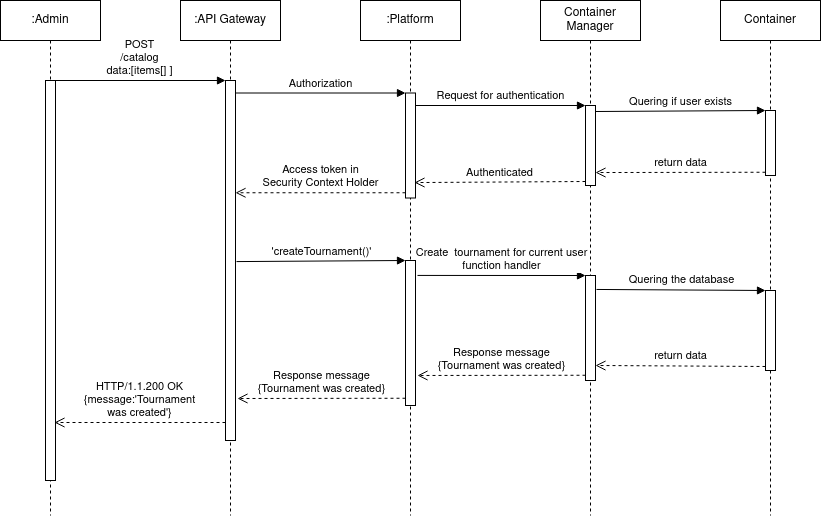

The diagram above was exported from draw.io. Its source (the exported page's mxGraphModel, read from the mxfile embedded in the PNG):
<mxGraphModel dx="1422" dy="766" grid="0" gridSize="5" guides="1" tooltips="1" connect="1" arrows="1" fold="1" page="1" pageScale="1" pageWidth="1169" pageHeight="827" math="0" shadow="0">
  <root>
    <mxCell id="0" />
    <mxCell id="1" parent="0" />
    <mxCell id="4lm2Z2-IsaGqLQKj6ZLz-8" value=":Admin" style="shape=umlLifeline;perimeter=lifelinePerimeter;whiteSpace=wrap;html=1;container=1;collapsible=0;recursiveResize=0;outlineConnect=0;" vertex="1" parent="1">
      <mxGeometry x="60" y="60" width="100" height="515" as="geometry" />
    </mxCell>
    <mxCell id="4lm2Z2-IsaGqLQKj6ZLz-9" value=":API Gateway" style="shape=umlLifeline;perimeter=lifelinePerimeter;whiteSpace=wrap;html=1;container=1;collapsible=0;recursiveResize=0;outlineConnect=0;" vertex="1" parent="1">
      <mxGeometry x="240" y="60" width="100" height="515" as="geometry" />
    </mxCell>
    <mxCell id="4lm2Z2-IsaGqLQKj6ZLz-3" value="" style="html=1;points=[];perimeter=orthogonalPerimeter;" vertex="1" parent="1">
      <mxGeometry x="105" y="140" width="10" height="400" as="geometry" />
    </mxCell>
    <mxCell id="4lm2Z2-IsaGqLQKj6ZLz-5" value="" style="html=1;points=[];perimeter=orthogonalPerimeter;fillColor=#FFFFFF;" vertex="1" parent="1">
      <mxGeometry x="285" y="140" width="10" height="360" as="geometry" />
    </mxCell>
    <mxCell id="4lm2Z2-IsaGqLQKj6ZLz-6" value="&lt;div&gt;POST&lt;/div&gt;&lt;div&gt;/catalog&lt;/div&gt;&lt;div&gt;data:[items[] ]&lt;br&gt;&lt;/div&gt;" style="html=1;verticalAlign=bottom;endArrow=block;entryX=0;entryY=0;" edge="1" target="4lm2Z2-IsaGqLQKj6ZLz-5" parent="1">
      <mxGeometry relative="1" as="geometry">
        <mxPoint x="112" y="140" as="sourcePoint" />
      </mxGeometry>
    </mxCell>
    <mxCell id="4lm2Z2-IsaGqLQKj6ZLz-7" value="&lt;div&gt;HTTP/1.1.200 OK&lt;/div&gt;&lt;div&gt;{message:'Tournament&lt;/div&gt;&lt;div&gt; was created'}&lt;br&gt;&lt;/div&gt;" style="html=1;verticalAlign=bottom;endArrow=open;dashed=1;endSize=8;exitX=0;exitY=0.95;entryX=0.9;entryY=0.855;entryDx=0;entryDy=0;entryPerimeter=0;" edge="1" source="4lm2Z2-IsaGqLQKj6ZLz-5" parent="1" target="4lm2Z2-IsaGqLQKj6ZLz-3">
      <mxGeometry relative="1" as="geometry">
        <mxPoint x="235" y="216" as="targetPoint" />
      </mxGeometry>
    </mxCell>
    <mxCell id="4lm2Z2-IsaGqLQKj6ZLz-10" value=":Platform" style="shape=umlLifeline;perimeter=lifelinePerimeter;whiteSpace=wrap;html=1;container=1;collapsible=0;recursiveResize=0;outlineConnect=0;" vertex="1" parent="1">
      <mxGeometry x="420" y="60" width="100" height="515" as="geometry" />
    </mxCell>
    <mxCell id="4lm2Z2-IsaGqLQKj6ZLz-11" value="" style="html=1;points=[];perimeter=orthogonalPerimeter;" vertex="1" parent="4lm2Z2-IsaGqLQKj6ZLz-10">
      <mxGeometry x="45" y="92.5" width="10" height="105" as="geometry" />
    </mxCell>
    <mxCell id="4lm2Z2-IsaGqLQKj6ZLz-12" value="Authorization" style="html=1;verticalAlign=bottom;endArrow=block;entryX=0;entryY=0;" edge="1" target="4lm2Z2-IsaGqLQKj6ZLz-11" parent="1" source="4lm2Z2-IsaGqLQKj6ZLz-5">
      <mxGeometry relative="1" as="geometry">
        <mxPoint x="435" y="185" as="sourcePoint" />
      </mxGeometry>
    </mxCell>
    <mxCell id="4lm2Z2-IsaGqLQKj6ZLz-13" value="&lt;div&gt;Access token in &lt;br&gt;&lt;/div&gt;&lt;div&gt;Security Context Holder&lt;br&gt;&lt;/div&gt;" style="html=1;verticalAlign=bottom;endArrow=open;dashed=1;endSize=8;exitX=0;exitY=0.95;" edge="1" source="4lm2Z2-IsaGqLQKj6ZLz-11" parent="1" target="4lm2Z2-IsaGqLQKj6ZLz-5">
      <mxGeometry relative="1" as="geometry">
        <mxPoint x="335" y="275" as="targetPoint" />
      </mxGeometry>
    </mxCell>
    <mxCell id="4lm2Z2-IsaGqLQKj6ZLz-15" value="Container Manager" style="shape=umlLifeline;perimeter=lifelinePerimeter;whiteSpace=wrap;html=1;container=1;collapsible=0;recursiveResize=0;outlineConnect=0;" vertex="1" parent="1">
      <mxGeometry x="600" y="60" width="100" height="515" as="geometry" />
    </mxCell>
    <mxCell id="4lm2Z2-IsaGqLQKj6ZLz-16" value="" style="html=1;points=[];perimeter=orthogonalPerimeter;" vertex="1" parent="4lm2Z2-IsaGqLQKj6ZLz-15">
      <mxGeometry x="45" y="105" width="10" height="80" as="geometry" />
    </mxCell>
    <mxCell id="4lm2Z2-IsaGqLQKj6ZLz-34" value="" style="html=1;points=[];perimeter=orthogonalPerimeter;fillColor=#FFFFFF;" vertex="1" parent="4lm2Z2-IsaGqLQKj6ZLz-15">
      <mxGeometry x="45" y="275" width="10" height="105" as="geometry" />
    </mxCell>
    <mxCell id="4lm2Z2-IsaGqLQKj6ZLz-18" value="Authenticated" style="html=1;verticalAlign=bottom;endArrow=open;dashed=1;endSize=8;exitX=0;exitY=0.95;entryX=0.9;entryY=0.853;entryDx=0;entryDy=0;entryPerimeter=0;" edge="1" source="4lm2Z2-IsaGqLQKj6ZLz-16" parent="1" target="4lm2Z2-IsaGqLQKj6ZLz-11">
      <mxGeometry relative="1" as="geometry">
        <mxPoint x="575" y="241" as="targetPoint" />
      </mxGeometry>
    </mxCell>
    <mxCell id="4lm2Z2-IsaGqLQKj6ZLz-17" value="Request for authentication" style="html=1;verticalAlign=bottom;endArrow=block;entryX=0;entryY=0;" edge="1" target="4lm2Z2-IsaGqLQKj6ZLz-16" parent="1" source="4lm2Z2-IsaGqLQKj6ZLz-11">
      <mxGeometry relative="1" as="geometry">
        <mxPoint x="535" y="135" as="sourcePoint" />
      </mxGeometry>
    </mxCell>
    <mxCell id="4lm2Z2-IsaGqLQKj6ZLz-19" value="&lt;div&gt;Container&lt;/div&gt;" style="shape=umlLifeline;perimeter=lifelinePerimeter;whiteSpace=wrap;html=1;container=1;collapsible=0;recursiveResize=0;outlineConnect=0;" vertex="1" parent="1">
      <mxGeometry x="780" y="60" width="100" height="515" as="geometry" />
    </mxCell>
    <mxCell id="4lm2Z2-IsaGqLQKj6ZLz-20" value="" style="html=1;points=[];perimeter=orthogonalPerimeter;" vertex="1" parent="4lm2Z2-IsaGqLQKj6ZLz-19">
      <mxGeometry x="45" y="110" width="10" height="65" as="geometry" />
    </mxCell>
    <mxCell id="4lm2Z2-IsaGqLQKj6ZLz-37" value="" style="html=1;points=[];perimeter=orthogonalPerimeter;fillColor=#FFFFFF;" vertex="1" parent="4lm2Z2-IsaGqLQKj6ZLz-19">
      <mxGeometry x="45" y="290" width="10" height="80" as="geometry" />
    </mxCell>
    <mxCell id="4lm2Z2-IsaGqLQKj6ZLz-21" value="Quering if user exists" style="html=1;verticalAlign=bottom;endArrow=block;entryX=0;entryY=0;exitX=1;exitY=0.075;exitDx=0;exitDy=0;exitPerimeter=0;" edge="1" target="4lm2Z2-IsaGqLQKj6ZLz-20" parent="1" source="4lm2Z2-IsaGqLQKj6ZLz-16">
      <mxGeometry relative="1" as="geometry">
        <mxPoint x="475" y="355" as="sourcePoint" />
      </mxGeometry>
    </mxCell>
    <mxCell id="4lm2Z2-IsaGqLQKj6ZLz-22" value="return data" style="html=1;verticalAlign=bottom;endArrow=open;dashed=1;endSize=8;exitX=0;exitY=0.95;entryX=1;entryY=0.838;entryDx=0;entryDy=0;entryPerimeter=0;" edge="1" source="4lm2Z2-IsaGqLQKj6ZLz-20" parent="1" target="4lm2Z2-IsaGqLQKj6ZLz-16">
      <mxGeometry relative="1" as="geometry">
        <mxPoint x="475" y="431" as="targetPoint" />
      </mxGeometry>
    </mxCell>
    <mxCell id="4lm2Z2-IsaGqLQKj6ZLz-24" value="" style="html=1;points=[];perimeter=orthogonalPerimeter;" vertex="1" parent="1">
      <mxGeometry x="465" y="320" width="10" height="145" as="geometry" />
    </mxCell>
    <mxCell id="4lm2Z2-IsaGqLQKj6ZLz-25" value="&lt;div&gt;'createTournament()'&lt;/div&gt;" style="html=1;verticalAlign=bottom;endArrow=block;entryX=0;entryY=0;exitX=1.1;exitY=0.503;exitDx=0;exitDy=0;exitPerimeter=0;" edge="1" target="4lm2Z2-IsaGqLQKj6ZLz-24" parent="1" source="4lm2Z2-IsaGqLQKj6ZLz-5">
      <mxGeometry relative="1" as="geometry">
        <mxPoint x="395" y="360" as="sourcePoint" />
      </mxGeometry>
    </mxCell>
    <mxCell id="4lm2Z2-IsaGqLQKj6ZLz-26" value="&lt;div&gt;Response message&lt;/div&gt;&lt;div&gt;{Tournament was created}&lt;br&gt;&lt;/div&gt;" style="html=1;verticalAlign=bottom;endArrow=open;dashed=1;endSize=8;exitX=0;exitY=0.95;" edge="1" source="4lm2Z2-IsaGqLQKj6ZLz-24" parent="1">
      <mxGeometry relative="1" as="geometry">
        <mxPoint x="297" y="458" as="targetPoint" />
      </mxGeometry>
    </mxCell>
    <mxCell id="4lm2Z2-IsaGqLQKj6ZLz-36" value="&lt;div&gt;Response message&lt;/div&gt;&lt;div&gt;{Tournament was created}&lt;br&gt;&lt;/div&gt;" style="html=1;verticalAlign=bottom;endArrow=open;dashed=1;endSize=8;exitX=0;exitY=0.95;entryX=1.2;entryY=0.793;entryDx=0;entryDy=0;entryPerimeter=0;" edge="1" source="4lm2Z2-IsaGqLQKj6ZLz-34" parent="1" target="4lm2Z2-IsaGqLQKj6ZLz-24">
      <mxGeometry relative="1" as="geometry">
        <mxPoint x="575" y="411" as="targetPoint" />
      </mxGeometry>
    </mxCell>
    <mxCell id="4lm2Z2-IsaGqLQKj6ZLz-35" value="&lt;div&gt;Create&amp;nbsp; tournament for current user&lt;/div&gt;&lt;div&gt;function handler&lt;br&gt;&lt;/div&gt;" style="html=1;verticalAlign=bottom;endArrow=block;entryX=0;entryY=0;exitX=1.2;exitY=0.103;exitDx=0;exitDy=0;exitPerimeter=0;" edge="1" target="4lm2Z2-IsaGqLQKj6ZLz-34" parent="1" source="4lm2Z2-IsaGqLQKj6ZLz-24">
      <mxGeometry relative="1" as="geometry">
        <mxPoint x="530" y="335" as="sourcePoint" />
      </mxGeometry>
    </mxCell>
    <mxCell id="4lm2Z2-IsaGqLQKj6ZLz-39" value="return data" style="html=1;verticalAlign=bottom;endArrow=open;dashed=1;endSize=8;exitX=0;exitY=0.95;entryX=1;entryY=0.857;entryDx=0;entryDy=0;entryPerimeter=0;" edge="1" source="4lm2Z2-IsaGqLQKj6ZLz-37" parent="1" target="4lm2Z2-IsaGqLQKj6ZLz-34">
      <mxGeometry relative="1" as="geometry">
        <mxPoint x="755" y="426" as="targetPoint" />
      </mxGeometry>
    </mxCell>
    <mxCell id="4lm2Z2-IsaGqLQKj6ZLz-38" value="Quering the database" style="html=1;verticalAlign=bottom;endArrow=block;entryX=0;entryY=0;exitX=1.1;exitY=0.133;exitDx=0;exitDy=0;exitPerimeter=0;" edge="1" target="4lm2Z2-IsaGqLQKj6ZLz-37" parent="1" source="4lm2Z2-IsaGqLQKj6ZLz-34">
      <mxGeometry relative="1" as="geometry">
        <mxPoint x="755" y="350" as="sourcePoint" />
      </mxGeometry>
    </mxCell>
  </root>
</mxGraphModel>